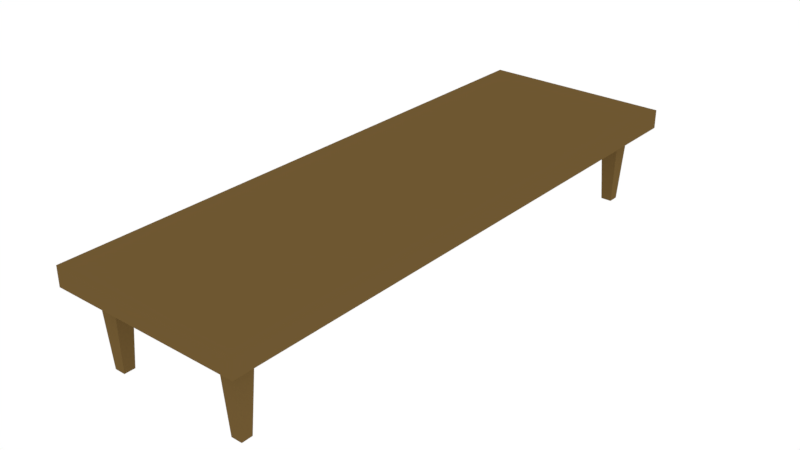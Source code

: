 # Source: BENCH.blend  (saved by Blender 2.79.0; exported with 4.5.12 LTS)
import bpy
from mathutils import Matrix  # noqa: F401  (used for matrix-valued properties, if any)

bpy.ops.wm.read_factory_settings(use_empty=True)
scene = bpy.context.scene
scene.name = 'Scene'

# ---- collections
col_collection_1 = bpy.data.collections.new('Collection 1'); scene.collection.children.link(col_collection_1)

# ---- materials (node trees are filled in below, after node groups)
mat_wood = bpy.data.materials.new('WOOD')
mat_wood.alpha_threshold = 0.0
mat_wood.roughness = 0.5

# ---- material node trees
mat_wood.use_nodes = True; mat_wood.node_tree.nodes.clear()
_N = mat_wood.node_tree.nodes; _L = mat_wood.node_tree.links
n0 = _N.new('ShaderNodeOutputMaterial'); n0.name = 'Material Output'; n0.location = (300, 300)
n1 = _N.new('ShaderNodeBsdfDiffuse'); n1.name = 'Diffuse BSDF'; n1.location = (10, 300)
n1.inputs[0].default_value = (0.1574, 0.09591, 0.0313, 1.0)
_L.new(n1.outputs[0], n0.inputs[0])
n0.is_active_output = True

# ---- world
world_world = bpy.data.worlds.new('World'); scene.world = world_world
world_world.use_nodes = True; world_world.node_tree.nodes.clear()
_N = world_world.node_tree.nodes; _L = world_world.node_tree.links
n0 = _N.new('ShaderNodeOutputWorld'); n0.name = 'World Output'; n0.location = (300, 300)
n1 = _N.new('ShaderNodeBackground'); n1.name = 'Background'; n1.location = (10, 300)
n1.inputs[0].default_value = (1.0, 1.0, 1.0, 1.0)
_L.new(n1.outputs[0], n0.inputs[0])
n0.is_active_output = True
world_world.color = (0.05088, 0.05088, 0.05088)
world_world.use_sun_shadow = False
world_world.sun_shadow_jitter_overblur = 0.0
world_world.cycles.sampling_method = 'MANUAL'

# ---- meshes
me_cube_001 = bpy.data.meshes.new('Cube.001')
me_cube_001.from_pydata([(-0.5, -1.5, 0.4), (-0.5, -1.5, 0.5), (-0.5, 1.5, 0.4), (-0.5, 1.5, 0.5), (0.5, -1.5, 0.4), (0.5, -1.5, 0.5), (0.5, 1.5, 0.4), (0.5, 1.5, 0.5), (0.4, 1.5, 0.4), (0.4, 1.5, 0.5), (0.4, -1.5, 0.4), (0.4, -1.5, 0.5), (-0.5, 1.4, 0.4), (-0.5, 1.4, 0.5), (0.5, 1.4, 0.4), (0.5, 1.4, 0.5), (0.4, 1.4, 0.5), (0.4, 1.4, 0.4), (-0.5, 1.3, 0.4), (0.5, 1.3, 0.5), (0.4, 1.3, 0.5), (0.4, 1.3, 0.4), (-0.5, 1.3, 0.5), (0.5, 1.3, 0.4), (0.3, 1.5, 0.4), (0.3, -1.5, 0.5), (0.3, 1.5, 0.5), (0.3, -1.5, 0.4), (0.3, 1.4, 0.4), (0.3, 1.4, 0.5), (0.3, 1.3, 0.4), (0.3, 1.3, 0.5), (-0.5, -1.4, 0.4), (0.5, -1.4, 0.5), (0.4, -1.4, 0.5), (0.4, -1.4, 0.4), (-0.5, -1.4, 0.5), (0.5, -1.4, 0.4), (0.3, -1.4, 0.4), (0.3, -1.4, 0.5), (-0.5, -1.3, 0.5), (0.5, -1.3, 0.4), (-0.5, -1.3, 0.4), (0.5, -1.3, 0.5), (0.4, -1.3, 0.5), (0.4, -1.3, 0.4), (0.3, -1.3, 0.4), (0.3, -1.3, 0.5), (-0.3, 1.5, 0.4), (-0.3, -1.5, 0.5), (-0.3, 1.4, 0.4), (-0.3, 1.3, 0.4), (-0.3, 1.5, 0.5), (-0.3, -1.5, 0.4), (-0.3, 1.4, 0.5), (-0.3, 1.3, 0.5), (-0.3, -1.4, 0.4), (-0.3, -1.4, 0.5), (-0.3, -1.3, 0.5), (-0.3, -1.3, 0.4), (-0.4, 1.5, 0.4), (-0.4, -1.5, 0.5), (-0.4, 1.4, 0.4), (-0.4, 1.3, 0.4), (-0.4, -1.4, 0.4), (-0.4, -1.3, 0.4), (-0.4, 1.5, 0.5), (-0.4, -1.5, 0.4), (-0.4, 1.4, 0.5), (-0.4, 1.3, 0.5), (-0.4, -1.4, 0.5), (-0.4, -1.3, 0.5), (0.3783, 1.378, 2.384e-07), (0.3783, 1.322, 2.384e-07), (0.3217, 1.378, 2.384e-07), (0.3217, 1.322, 2.384e-07), (0.3783, -1.322, 2.384e-07), (0.3783, -1.378, 2.384e-07), (0.3217, -1.322, 2.384e-07), (0.3217, -1.378, 2.384e-07), (-0.3217, -1.322, 2.384e-07), (-0.3217, -1.378, 2.384e-07), (-0.3217, 1.378, 2.384e-07), (-0.3217, 1.322, 2.384e-07), (-0.3783, 1.378, 2.384e-07), (-0.3783, 1.322, 2.384e-07), (-0.3783, -1.378, 2.384e-07), (-0.3783, -1.322, 2.384e-07)], [], [(12, 13, 3, 2), (8, 9, 7, 6), (37, 33, 5, 4), (67, 61, 1, 0), (35, 37, 4, 10), (70, 36, 1, 61), (33, 34, 11, 5), (38, 35, 10, 27), (4, 5, 11, 10), (24, 26, 9, 8), (24, 8, 17, 28), (7, 9, 16, 15), (66, 3, 13, 68), (8, 6, 14, 17), (6, 7, 15, 14), (18, 22, 13, 12), (42, 40, 22, 18), (64, 65, 87, 86), (15, 16, 20, 19), (68, 13, 22, 69), (17, 14, 23, 21), (14, 15, 19, 23), (16, 29, 31, 20), (50, 28, 30, 51), (9, 26, 29, 16), (48, 24, 28, 50), (48, 52, 26, 24), (56, 38, 27, 53), (34, 39, 25, 11), (10, 11, 25, 27), (44, 47, 39, 34), (59, 46, 38, 56), (0, 1, 36, 32), (21, 30, 75, 73), (43, 44, 34, 33), (71, 40, 36, 70), (45, 41, 37, 35), (41, 43, 33, 37), (23, 19, 43, 41), (21, 23, 41, 45), (69, 22, 40, 71), (19, 20, 44, 43), (30, 21, 45, 46), (51, 30, 46, 59), (20, 31, 47, 44), (32, 36, 40, 42), (63, 51, 59, 65), (31, 55, 58, 47), (47, 58, 57, 39), (17, 21, 73, 72), (64, 56, 53, 67), (60, 66, 52, 48), (60, 48, 50, 62), (35, 38, 79, 77), (29, 54, 55, 31), (26, 52, 54, 29), (39, 57, 49, 25), (27, 25, 49, 53), (12, 62, 63, 18), (2, 60, 62, 12), (2, 3, 66, 60), (32, 64, 67, 0), (42, 65, 64, 32), (18, 63, 65, 42), (55, 69, 71, 58), (58, 71, 70, 57), (54, 68, 69, 55), (52, 66, 68, 54), (57, 70, 61, 49), (53, 49, 61, 67), (74, 72, 73, 75), (78, 76, 77, 79), (87, 80, 81, 86), (84, 82, 83, 85), (46, 45, 76, 78), (38, 46, 78, 79), (62, 50, 82, 84), (50, 51, 83, 82), (51, 63, 85, 83), (30, 28, 74, 75), (56, 64, 86, 81), (63, 62, 84, 85), (65, 59, 80, 87), (59, 56, 81, 80), (28, 17, 72, 74), (45, 35, 77, 76)])
me_cube_001.materials.append(mat_wood)
me_cube_001.use_remesh_preserve_volume = False
me_cube_001.use_remesh_preserve_attributes = False
me_cube_001.use_mirror_vertex_groups = False
me_cube_001.update()

# ---- objects
ob_cube_001 = bpy.data.objects.new('Cube.001', me_cube_001)

# ---- transforms, parenting, visibility, modifiers, constraints
ob_cube_001.location = (0.0, 0.0, 0.0)
ob_cube_001.lineart.crease_threshold = 0.0

# ---- collection membership
col_collection_1.objects.link(ob_cube_001)

# ---- scene / render settings (as saved in the file)
scene.frame_start = 1; scene.frame_end = 250; scene.frame_set(1)
scene.render.engine = 'CYCLES'
scene.render.resolution_percentage = 50
scene.render.dither_intensity = 0.0
scene.cycles.use_denoising = False
scene.cycles.samples = 128
scene.cycles.sampling_pattern = 'TABULATED_SOBOL'
scene.cycles.use_adaptive_sampling = False
scene.cycles.use_light_tree = False
scene.cycles.blur_glossy = 0.0
scene.cycles.sample_clamp_indirect = 0.0
scene.view_settings.view_transform = 'Standard'
bpy.context.view_layer.update()

# ---- added for rendering (the .blend has no active camera): camera
cam_auto = bpy.data.cameras.new('AutoCamera')
cam_auto.lens = 50.0
cam_auto.sensor_width = 36.0
cam_auto.clip_end = 1000.0
ob_auto_camera = bpy.data.objects.new('AutoCamera', cam_auto)
scene.collection.objects.link(ob_auto_camera)
ob_auto_camera.location = (2.96216, -3.5546, 2.61973)
ob_auto_camera.rotation_euler = (1.09748, -7.21219e-08, 0.694738)
scene.camera = ob_auto_camera
bpy.context.view_layer.update()

